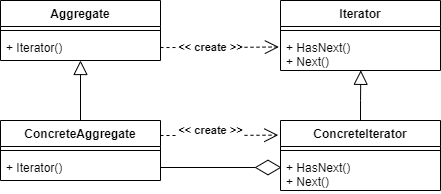

The diagram above was exported from draw.io. Its source (the exported page's mxGraphModel, read from the mxfile embedded in the PNG):
<mxGraphModel dx="585" dy="338" grid="1" gridSize="10" guides="1" tooltips="1" connect="1" arrows="1" fold="1" page="1" pageScale="1" pageWidth="850" pageHeight="1100" math="0" shadow="0">
  <root>
    <mxCell id="0" />
    <mxCell id="1" parent="0" />
    <mxCell id="v-IO1oGxnWQsUyHBQRDS-1" value="Aggregate" style="swimlane;fontStyle=1;align=center;verticalAlign=top;childLayout=stackLayout;horizontal=1;startSize=26;horizontalStack=0;resizeParent=1;resizeParentMax=0;resizeLast=0;collapsible=1;marginBottom=0;" vertex="1" parent="1">
      <mxGeometry x="120" y="160" width="160" height="60" as="geometry" />
    </mxCell>
    <mxCell id="v-IO1oGxnWQsUyHBQRDS-3" value="" style="line;strokeWidth=1;fillColor=none;align=left;verticalAlign=middle;spacingTop=-1;spacingLeft=3;spacingRight=3;rotatable=0;labelPosition=right;points=[];portConstraint=eastwest;" vertex="1" parent="v-IO1oGxnWQsUyHBQRDS-1">
      <mxGeometry y="26" width="160" height="8" as="geometry" />
    </mxCell>
    <mxCell id="v-IO1oGxnWQsUyHBQRDS-4" value="+ Iterator()" style="text;strokeColor=none;fillColor=none;align=left;verticalAlign=top;spacingLeft=4;spacingRight=4;overflow=hidden;rotatable=0;points=[[0,0.5],[1,0.5]];portConstraint=eastwest;" vertex="1" parent="v-IO1oGxnWQsUyHBQRDS-1">
      <mxGeometry y="34" width="160" height="26" as="geometry" />
    </mxCell>
    <mxCell id="v-IO1oGxnWQsUyHBQRDS-8" style="edgeStyle=orthogonalEdgeStyle;rounded=0;orthogonalLoop=1;jettySize=auto;html=1;exitX=0.5;exitY=0;exitDx=0;exitDy=0;entryX=0.5;entryY=1;entryDx=0;entryDy=0;entryPerimeter=0;endArrow=block;endFill=0;endSize=12;" edge="1" parent="1" source="v-IO1oGxnWQsUyHBQRDS-5" target="v-IO1oGxnWQsUyHBQRDS-4">
      <mxGeometry relative="1" as="geometry" />
    </mxCell>
    <mxCell id="v-IO1oGxnWQsUyHBQRDS-19" style="edgeStyle=orthogonalEdgeStyle;rounded=0;orthogonalLoop=1;jettySize=auto;html=1;exitX=1;exitY=0.25;exitDx=0;exitDy=0;entryX=-0.014;entryY=0.209;entryDx=0;entryDy=0;entryPerimeter=0;dashed=1;endArrow=open;endFill=0;endSize=12;" edge="1" parent="1" source="v-IO1oGxnWQsUyHBQRDS-5" target="v-IO1oGxnWQsUyHBQRDS-13">
      <mxGeometry relative="1" as="geometry" />
    </mxCell>
    <mxCell id="v-IO1oGxnWQsUyHBQRDS-5" value="ConcreteAggregate" style="swimlane;fontStyle=1;align=center;verticalAlign=top;childLayout=stackLayout;horizontal=1;startSize=26;horizontalStack=0;resizeParent=1;resizeParentMax=0;resizeLast=0;collapsible=1;marginBottom=0;" vertex="1" parent="1">
      <mxGeometry x="120" y="280" width="160" height="60" as="geometry" />
    </mxCell>
    <mxCell id="v-IO1oGxnWQsUyHBQRDS-6" value="" style="line;strokeWidth=1;fillColor=none;align=left;verticalAlign=middle;spacingTop=-1;spacingLeft=3;spacingRight=3;rotatable=0;labelPosition=right;points=[];portConstraint=eastwest;" vertex="1" parent="v-IO1oGxnWQsUyHBQRDS-5">
      <mxGeometry y="26" width="160" height="8" as="geometry" />
    </mxCell>
    <mxCell id="v-IO1oGxnWQsUyHBQRDS-7" value="+ Iterator()" style="text;strokeColor=none;fillColor=none;align=left;verticalAlign=top;spacingLeft=4;spacingRight=4;overflow=hidden;rotatable=0;points=[[0,0.5],[1,0.5]];portConstraint=eastwest;" vertex="1" parent="v-IO1oGxnWQsUyHBQRDS-5">
      <mxGeometry y="34" width="160" height="26" as="geometry" />
    </mxCell>
    <mxCell id="v-IO1oGxnWQsUyHBQRDS-9" value="Iterator" style="swimlane;fontStyle=1;align=center;verticalAlign=top;childLayout=stackLayout;horizontal=1;startSize=26;horizontalStack=0;resizeParent=1;resizeParentMax=0;resizeLast=0;collapsible=1;marginBottom=0;" vertex="1" parent="1">
      <mxGeometry x="400" y="160" width="160" height="70" as="geometry" />
    </mxCell>
    <mxCell id="v-IO1oGxnWQsUyHBQRDS-10" value="" style="line;strokeWidth=1;fillColor=none;align=left;verticalAlign=middle;spacingTop=-1;spacingLeft=3;spacingRight=3;rotatable=0;labelPosition=right;points=[];portConstraint=eastwest;" vertex="1" parent="v-IO1oGxnWQsUyHBQRDS-9">
      <mxGeometry y="26" width="160" height="8" as="geometry" />
    </mxCell>
    <mxCell id="v-IO1oGxnWQsUyHBQRDS-11" value="+ HasNext()&#10;+ Next()" style="text;strokeColor=none;fillColor=none;align=left;verticalAlign=top;spacingLeft=4;spacingRight=4;overflow=hidden;rotatable=0;points=[[0,0.5],[1,0.5]];portConstraint=eastwest;" vertex="1" parent="v-IO1oGxnWQsUyHBQRDS-9">
      <mxGeometry y="34" width="160" height="36" as="geometry" />
    </mxCell>
    <mxCell id="v-IO1oGxnWQsUyHBQRDS-16" style="edgeStyle=orthogonalEdgeStyle;rounded=0;orthogonalLoop=1;jettySize=auto;html=1;exitX=0.5;exitY=0;exitDx=0;exitDy=0;entryX=0.502;entryY=0.995;entryDx=0;entryDy=0;entryPerimeter=0;endArrow=block;endFill=0;endSize=12;" edge="1" parent="1" source="v-IO1oGxnWQsUyHBQRDS-13" target="v-IO1oGxnWQsUyHBQRDS-11">
      <mxGeometry relative="1" as="geometry" />
    </mxCell>
    <mxCell id="v-IO1oGxnWQsUyHBQRDS-13" value="ConcreteIterator" style="swimlane;fontStyle=1;align=center;verticalAlign=top;childLayout=stackLayout;horizontal=1;startSize=26;horizontalStack=0;resizeParent=1;resizeParentMax=0;resizeLast=0;collapsible=1;marginBottom=0;" vertex="1" parent="1">
      <mxGeometry x="400" y="280" width="160" height="70" as="geometry" />
    </mxCell>
    <mxCell id="v-IO1oGxnWQsUyHBQRDS-14" value="" style="line;strokeWidth=1;fillColor=none;align=left;verticalAlign=middle;spacingTop=-1;spacingLeft=3;spacingRight=3;rotatable=0;labelPosition=right;points=[];portConstraint=eastwest;" vertex="1" parent="v-IO1oGxnWQsUyHBQRDS-13">
      <mxGeometry y="26" width="160" height="8" as="geometry" />
    </mxCell>
    <mxCell id="v-IO1oGxnWQsUyHBQRDS-15" value="+ HasNext()&#10;+ Next()" style="text;strokeColor=none;fillColor=none;align=left;verticalAlign=top;spacingLeft=4;spacingRight=4;overflow=hidden;rotatable=0;points=[[0,0.5],[1,0.5]];portConstraint=eastwest;" vertex="1" parent="v-IO1oGxnWQsUyHBQRDS-13">
      <mxGeometry y="34" width="160" height="36" as="geometry" />
    </mxCell>
    <mxCell id="v-IO1oGxnWQsUyHBQRDS-17" style="edgeStyle=orthogonalEdgeStyle;rounded=0;orthogonalLoop=1;jettySize=auto;html=1;entryX=-0.01;entryY=0.347;entryDx=0;entryDy=0;entryPerimeter=0;endArrow=open;endFill=0;endSize=12;dashed=1;" edge="1" parent="1" source="v-IO1oGxnWQsUyHBQRDS-4" target="v-IO1oGxnWQsUyHBQRDS-11">
      <mxGeometry relative="1" as="geometry" />
    </mxCell>
    <mxCell id="v-IO1oGxnWQsUyHBQRDS-18" value="&lt;b&gt;&amp;lt;&amp;lt; create &amp;gt;&amp;gt;&lt;/b&gt;" style="edgeLabel;html=1;align=center;verticalAlign=middle;resizable=0;points=[];" vertex="1" connectable="0" parent="v-IO1oGxnWQsUyHBQRDS-17">
      <mxGeometry x="0.0902" y="1" relative="1" as="geometry">
        <mxPoint x="-14.32" y="1.4800000000000004" as="offset" />
      </mxGeometry>
    </mxCell>
    <mxCell id="v-IO1oGxnWQsUyHBQRDS-20" value="&lt;b&gt;&amp;lt;&amp;lt; create &amp;gt;&amp;gt;&lt;/b&gt;" style="edgeLabel;html=1;align=center;verticalAlign=middle;resizable=0;points=[];" vertex="1" connectable="0" parent="1">
      <mxGeometry x="329.9995574507492" y="289.99588400959647" as="geometry" />
    </mxCell>
    <mxCell id="v-IO1oGxnWQsUyHBQRDS-22" value="" style="endArrow=diamondThin;endFill=0;endSize=24;html=1;exitX=1;exitY=0.5;exitDx=0;exitDy=0;" edge="1" parent="1" source="v-IO1oGxnWQsUyHBQRDS-7">
      <mxGeometry width="160" relative="1" as="geometry">
        <mxPoint x="280" y="340" as="sourcePoint" />
        <mxPoint x="401" y="327" as="targetPoint" />
      </mxGeometry>
    </mxCell>
  </root>
</mxGraphModel>